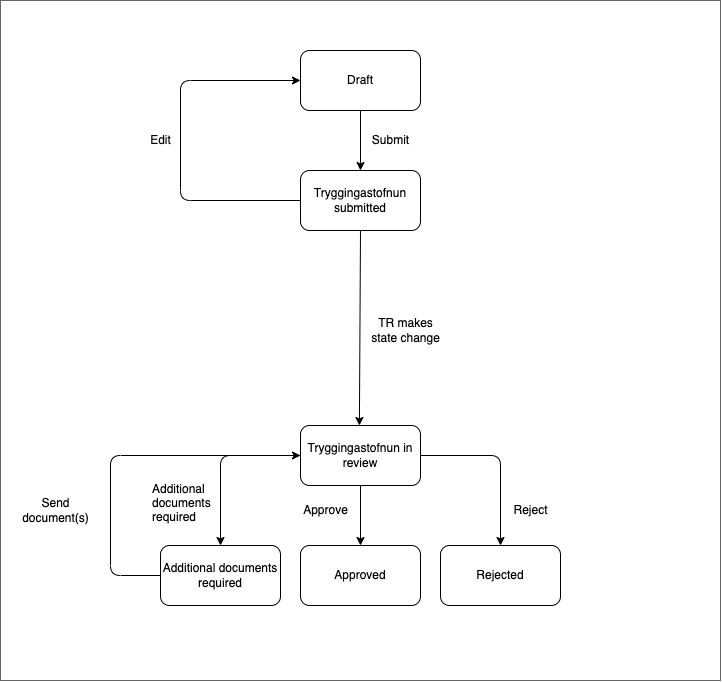

The diagram above was exported from draw.io. Its source (the exported page's mxGraphModel, read from the mxfile embedded in the PNG):
<mxGraphModel dx="1950" dy="825" grid="1" gridSize="10" guides="1" tooltips="1" connect="1" arrows="1" fold="1" page="1" pageScale="1" pageWidth="827" pageHeight="1169" math="0" shadow="0">
  <root>
    <mxCell id="0" />
    <mxCell id="1" parent="0" />
    <mxCell id="3" value="" style="whiteSpace=wrap;html=1;fillColor=#FFFFFF;gradientColor=none;strokeColor=#666666;" vertex="1" parent="1">
      <mxGeometry x="-40" y="40" width="720" height="680" as="geometry" />
    </mxCell>
    <mxCell id="4" value="&lt;font color=&quot;#000000&quot;&gt;Draft&lt;/font&gt;" style="rounded=1;whiteSpace=wrap;html=1;fillColor=#FFFFFF;strokeColor=#000000;" vertex="1" parent="1">
      <mxGeometry x="260" y="90" width="120" height="60" as="geometry" />
    </mxCell>
    <mxCell id="5" value="&lt;font color=&quot;#000000&quot;&gt;Tryggingastofnun submitted&lt;/font&gt;" style="rounded=1;whiteSpace=wrap;html=1;fillColor=#FFFFFF;strokeColor=#000000;" vertex="1" parent="1">
      <mxGeometry x="260" y="210" width="120" height="60" as="geometry" />
    </mxCell>
    <mxCell id="6" value="&lt;font color=&quot;#000000&quot;&gt;Tryggingastofnun in review&lt;/font&gt;" style="rounded=1;whiteSpace=wrap;html=1;fillColor=#FFFFFF;strokeColor=#000000;" vertex="1" parent="1">
      <mxGeometry x="260" y="465" width="120" height="60" as="geometry" />
    </mxCell>
    <mxCell id="7" value="&lt;font color=&quot;#000000&quot;&gt;Additional documents required&lt;/font&gt;" style="rounded=1;whiteSpace=wrap;html=1;fillColor=#FFFFFF;strokeColor=#000000;" vertex="1" parent="1">
      <mxGeometry x="120" y="585" width="120" height="60" as="geometry" />
    </mxCell>
    <mxCell id="8" value="&lt;font color=&quot;#000000&quot;&gt;Approved&lt;/font&gt;" style="rounded=1;whiteSpace=wrap;html=1;fillColor=#FFFFFF;strokeColor=#000000;" vertex="1" parent="1">
      <mxGeometry x="260" y="585" width="120" height="60" as="geometry" />
    </mxCell>
    <mxCell id="9" value="" style="endArrow=classic;html=1;entryX=0.5;entryY=0;entryDx=0;entryDy=0;exitX=0.5;exitY=1;exitDx=0;exitDy=0;fontColor=#FFFFFF;strokeColor=#000000;" edge="1" parent="1" source="4" target="5">
      <mxGeometry width="50" height="50" relative="1" as="geometry">
        <mxPoint x="410" y="650" as="sourcePoint" />
        <mxPoint x="460" y="600" as="targetPoint" />
      </mxGeometry>
    </mxCell>
    <mxCell id="10" value="" style="endArrow=classic;html=1;exitX=0;exitY=0.5;exitDx=0;exitDy=0;fontColor=#FFFFFF;strokeColor=#000000;entryX=0.5;entryY=0;entryDx=0;entryDy=0;" edge="1" parent="1" source="6" target="7">
      <mxGeometry width="50" height="50" relative="1" as="geometry">
        <mxPoint x="320" y="525" as="sourcePoint" />
        <mxPoint x="320" y="585" as="targetPoint" />
        <Array as="points">
          <mxPoint x="180" y="495" />
        </Array>
      </mxGeometry>
    </mxCell>
    <mxCell id="11" value="" style="endArrow=classic;html=1;entryX=0;entryY=0.5;entryDx=0;entryDy=0;exitX=0;exitY=0.5;exitDx=0;exitDy=0;fontColor=#FFFFFF;strokeColor=#000000;" edge="1" parent="1" source="7" target="6">
      <mxGeometry width="50" height="50" relative="1" as="geometry">
        <mxPoint x="70" y="615" as="sourcePoint" />
        <mxPoint x="70" y="675" as="targetPoint" />
        <Array as="points">
          <mxPoint x="70" y="615" />
          <mxPoint x="70" y="495" />
        </Array>
      </mxGeometry>
    </mxCell>
    <mxCell id="12" value="" style="endArrow=classic;html=1;exitX=0;exitY=0.5;exitDx=0;exitDy=0;fontColor=#FFFFFF;strokeColor=#000000;entryX=0;entryY=0.5;entryDx=0;entryDy=0;" edge="1" parent="1" source="5" target="4">
      <mxGeometry width="50" height="50" relative="1" as="geometry">
        <mxPoint x="140" y="300" as="sourcePoint" />
        <mxPoint x="140" y="120" as="targetPoint" />
        <Array as="points">
          <mxPoint x="140" y="240" />
          <mxPoint x="140" y="120" />
        </Array>
      </mxGeometry>
    </mxCell>
    <mxCell id="13" value="Edit" style="text;html=1;align=center;verticalAlign=middle;resizable=0;points=[];autosize=1;strokeColor=none;fillColor=none;fontColor=#000000;" vertex="1" parent="1">
      <mxGeometry x="100" y="165" width="40" height="30" as="geometry" />
    </mxCell>
    <mxCell id="14" value="Reject" style="text;html=1;align=center;verticalAlign=middle;resizable=0;points=[];autosize=1;strokeColor=none;fillColor=none;fontColor=#000000;" vertex="1" parent="1">
      <mxGeometry x="460" y="535" width="60" height="30" as="geometry" />
    </mxCell>
    <mxCell id="15" value="Submit" style="text;html=1;align=center;verticalAlign=middle;resizable=0;points=[];autosize=1;strokeColor=none;fillColor=none;fontColor=#000000;" vertex="1" parent="1">
      <mxGeometry x="320" y="165" width="60" height="30" as="geometry" />
    </mxCell>
    <mxCell id="16" value="Additional&#10;documents &#10;required" style="text;fontColor=#000000;" vertex="1" parent="1">
      <mxGeometry x="110" y="515" width="65" height="50" as="geometry" />
    </mxCell>
    <mxCell id="17" value="Approve" style="text;html=1;align=center;verticalAlign=middle;resizable=0;points=[];autosize=1;strokeColor=none;fillColor=none;fontColor=#000000;" vertex="1" parent="1">
      <mxGeometry x="250" y="535" width="70" height="30" as="geometry" />
    </mxCell>
    <mxCell id="18" value="Send &lt;br&gt;document(s)" style="text;html=1;align=center;verticalAlign=middle;resizable=0;points=[];autosize=1;strokeColor=none;fillColor=none;fontColor=#000000;" vertex="1" parent="1">
      <mxGeometry x="-30" y="530" width="90" height="40" as="geometry" />
    </mxCell>
    <mxCell id="19" value="&lt;font color=&quot;#000000&quot;&gt;Rejected&lt;/font&gt;" style="rounded=1;whiteSpace=wrap;html=1;fillColor=#FFFFFF;strokeColor=#000000;" vertex="1" parent="1">
      <mxGeometry x="400" y="585" width="120" height="60" as="geometry" />
    </mxCell>
    <mxCell id="20" value="" style="endArrow=classic;html=1;exitX=0.5;exitY=1;exitDx=0;exitDy=0;fontColor=#FFFFFF;strokeColor=#000000;entryX=0.5;entryY=0;entryDx=0;entryDy=0;" edge="1" parent="1" source="6" target="8">
      <mxGeometry width="50" height="50" relative="1" as="geometry">
        <mxPoint x="330" y="535" as="sourcePoint" />
        <mxPoint x="190" y="595" as="targetPoint" />
      </mxGeometry>
    </mxCell>
    <mxCell id="21" value="" style="endArrow=classic;html=1;exitX=1;exitY=0.5;exitDx=0;exitDy=0;fontColor=#FFFFFF;strokeColor=#000000;entryX=0.5;entryY=0;entryDx=0;entryDy=0;" edge="1" parent="1" source="6" target="19">
      <mxGeometry width="50" height="50" relative="1" as="geometry">
        <mxPoint x="340" y="545" as="sourcePoint" />
        <mxPoint x="200" y="605" as="targetPoint" />
        <Array as="points">
          <mxPoint x="460" y="495" />
        </Array>
      </mxGeometry>
    </mxCell>
    <mxCell id="22" value="TR makes &lt;br&gt;state change" style="text;html=1;align=center;verticalAlign=middle;resizable=0;points=[];autosize=1;strokeColor=none;fillColor=none;fontColor=#000000;" vertex="1" parent="1">
      <mxGeometry x="320" y="350" width="90" height="40" as="geometry" />
    </mxCell>
    <mxCell id="23" value="" style="endArrow=classic;html=1;fontColor=#FFFFFF;strokeColor=#000000;entryX=0.5;entryY=0;entryDx=0;entryDy=0;exitX=0.5;exitY=1;exitDx=0;exitDy=0;" edge="1" parent="1" source="5">
      <mxGeometry width="50" height="50" relative="1" as="geometry">
        <mxPoint x="319" y="350" as="sourcePoint" />
        <mxPoint x="318.8899999999999" y="465" as="targetPoint" />
      </mxGeometry>
    </mxCell>
  </root>
</mxGraphModel>